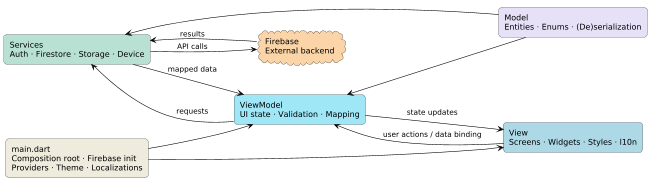

The diagram above was rendered by PlantUML. Its source (embedded in the PNG):
@startuml
' Layout & style
left to right direction
skinparam shadowing false
skinparam RoundCorner 12
skinparam ArrowColor Black
skinparam ArrowThickness 1
skinparam defaultFontName Arial
' Make it compact
scale 650 width

rectangle "View\nScreens · Widgets · Styles · l10n" as View #ADD8E6
rectangle "ViewModel\nUI state · Validation · Mapping" as VM #9EE7F7
rectangle "Services\nAuth · Firestore · Storage · Device" as Srv #B8E0D2
cloud "Firebase\nExternal backend" as FB #FAD4A6

' Main flow
View --> VM : user actions / data binding
VM --> Srv  : requests
Srv --> FB  : API calls
FB --> Srv  : results
Srv --> VM  : mapped data
VM --> View : state updates

' Model shared by VM & Services (placed below)
rectangle "Model\nEntities · Enums · (De)serialization" as Model #E7E1F7
Model -up-> VM
Model -up-> Srv

' Composition root above
rectangle "main.dart\nComposition root · Firebase init\nProviders · Theme · Localizations" as Main #EEEBDD
Main -down-> View
Main -down-> VM
@enduml